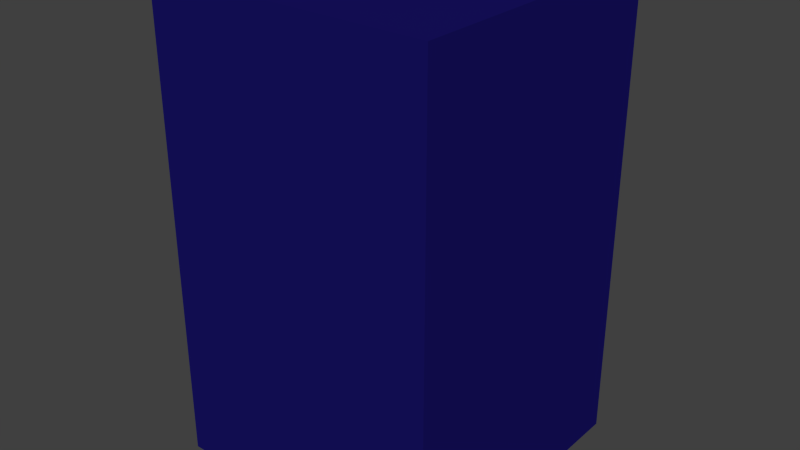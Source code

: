 # Source: Nh_Cao_T_n_03.blend  (saved by Blender 2.76.0; exported with 4.5.12 LTS)
import bpy
from mathutils import Matrix  # noqa: F401  (used for matrix-valued properties, if any)

bpy.ops.wm.read_factory_settings(use_empty=True)
scene = bpy.context.scene
scene.name = 'Scene'

# ---- collections
col_collection_1 = bpy.data.collections.new('Collection 1'); scene.collection.children.link(col_collection_1)

# ---- materials (node trees are filled in below, after node groups)
mat_ki_n_xanh_d__ng = bpy.data.materials.new('Kiến Xanh Dương')
mat_ki_n_xanh_d__ng.alpha_threshold = 0.0
mat_ki_n_xanh_d__ng.diffuse_color = (0.007303, 0.005518, 0.1845, 1.0)
mat_ki_n_xanh_d__ng.roughness = 0.5
mat_ki_n_xanh_d__ng.line_color = (0.0, 0.0, 0.0, 1.0)

# ---- material node trees
mat_ki_n_xanh_d__ng.use_nodes = True; mat_ki_n_xanh_d__ng.node_tree.nodes.clear()
_N = mat_ki_n_xanh_d__ng.node_tree.nodes; _L = mat_ki_n_xanh_d__ng.node_tree.links
n0 = _N.new('ShaderNodeOutputMaterial'); n0.name = 'Ngõ Ra Chất Liệu'; n0.location = (300, 300)
n1 = _N.new('ShaderNodeMixShader'); n1.name = 'Tô Bóng Pha Trộn'; n1.location = (10, 300)
n1.inputs[0].default_value = 0.8
n2 = _N.new('ShaderNodeBsdfAnisotropic'); n2.name = 'BSDF Bóng Loáng'; n2.location = (-190, 200)
n2.distribution = 'GGX'
n2.inputs[0].default_value = (0.095, 0.09322, 0.5705, 1.0)
n2.inputs[1].default_value = 0.0
n3 = _N.new('ShaderNodeBsdfDiffuse'); n3.name = 'BSDF Khuếch Xạ'; n3.location = (-190, 100)
n3.inputs[0].default_value = (0.009498, 0.006196, 0.1473, 1.0)
_L.new(n1.outputs[0], n0.inputs[0])
_L.new(n2.outputs[0], n1.inputs[1])
_L.new(n3.outputs[0], n1.inputs[2])
n0.is_active_output = True

# ---- world
world_world = bpy.data.worlds.new('World'); scene.world = world_world
world_world.color = (0.05088, 0.05088, 0.05088)
world_world.use_sun_shadow = False
world_world.sun_shadow_jitter_overblur = 0.0
world_world.cycles.sampling_method = 'MANUAL'
world_world.cycles.sample_map_resolution = 256

# ---- meshes
me_cube = bpy.data.meshes.new('Cube')
me_cube.from_pydata([(1.0, 1.0, -1.0), (1.0, -1.0, -1.0), (-1.0, -1.0, -1.0), (-1.0, 1.0, -1.0), (1.0, 1.0, 1.0), (1.0, -1.0, 1.0), (-1.0, -1.0, 1.0), (-1.0, 1.0, 1.0)], [], [(0, 1, 2, 3), (4, 7, 6, 5), (0, 4, 5, 1), (1, 5, 6, 2), (2, 6, 7, 3), (4, 0, 3, 7)])
me_cube.materials.append(mat_ki_n_xanh_d__ng)
me_cube.use_remesh_preserve_volume = False
me_cube.use_remesh_preserve_attributes = False
me_cube.use_mirror_vertex_groups = False
me_cube.update()

# ---- objects
ob_nh__cao_t_n_03 = bpy.data.objects.new('Nhà Cao Tần 03', me_cube)

# ---- transforms, parenting, visibility, modifiers, constraints
ob_nh__cao_t_n_03.location = (0.0, 0.0, 0.0)
ob_nh__cao_t_n_03.scale = (30.0, 30.0, 50.0)
ob_nh__cao_t_n_03.lock_rotations_4d = False
ob_nh__cao_t_n_03.empty_display_type = 'ARROWS'
ob_nh__cao_t_n_03.lineart.crease_threshold = 0.0

# ---- collection membership
col_collection_1.objects.link(ob_nh__cao_t_n_03)

# ---- scene / render settings (as saved in the file)
scene.frame_start = 1; scene.frame_end = 250; scene.frame_set(1)
scene.render.engine = 'CYCLES'
scene.render.resolution_percentage = 50
scene.render.dither_intensity = 0.0
scene.cycles.use_denoising = False
scene.cycles.samples = 10
scene.cycles.sampling_pattern = 'TABULATED_SOBOL'
scene.cycles.light_sampling_threshold = 0.0
scene.cycles.use_adaptive_sampling = False
scene.cycles.use_light_tree = False
scene.cycles.blur_glossy = 0.0
scene.cycles.pixel_filter_type = 'GAUSSIAN'
scene.cycles.sample_clamp_indirect = 0.0
scene.view_settings.view_transform = 'Standard'
bpy.context.view_layer.update()

# ---- added for rendering (the .blend has no active camera and no usable light): camera, sun
cam_auto = bpy.data.cameras.new('AutoCamera')
cam_auto.lens = 50.0
cam_auto.sensor_width = 36.0
cam_auto.clip_end = 2129.54
ob_auto_camera = bpy.data.objects.new('AutoCamera', cam_auto)
scene.collection.objects.link(ob_auto_camera)
ob_auto_camera.location = (121.342, -145.61, 97.0737)
ob_auto_camera.rotation_euler = (1.09748, -7.21219e-08, 0.694738)
scene.camera = ob_auto_camera
light_auto_sun = bpy.data.lights.new('AutoSun', 'SUN')
light_auto_sun.energy = 3.0
light_auto_sun.angle = 0.0523599
ob_auto_sun = bpy.data.objects.new('AutoSun', light_auto_sun)
scene.collection.objects.link(ob_auto_sun)
ob_auto_sun.rotation_euler = (0.872665, 0.174533, 0.523599)
bpy.context.view_layer.update()
